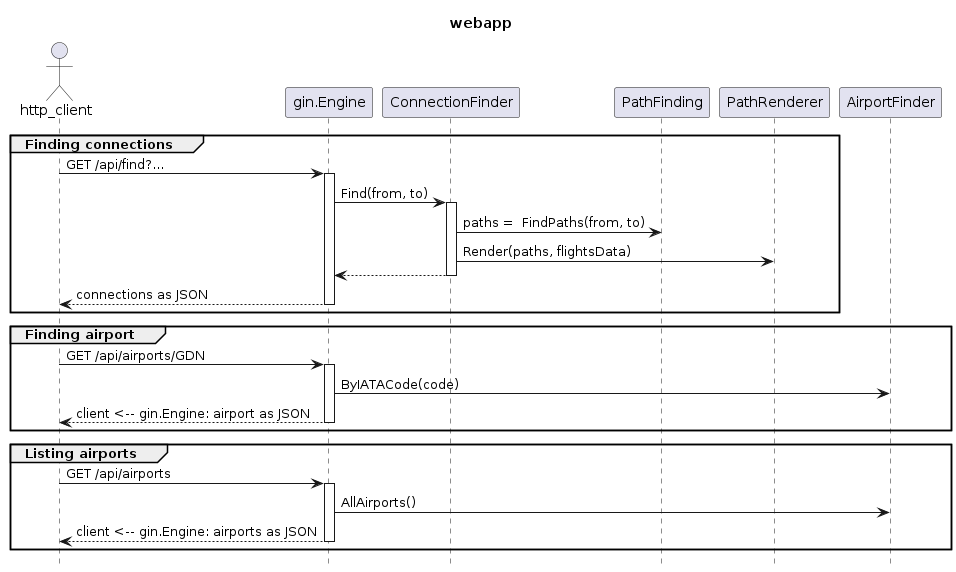

The diagram above was rendered by PlantUML. Its source (embedded in the PNG):
@startuml sequence

title webapp

hide footbox
' skinparam handwritten true
' skinparam monochrome true
' actor, participant, database, collections, queue
'
actor http_client as client

' actor httpserver as gin
' actor init
' init -> httpserver: Run
' httpserver -> gin.Engine: configure middleware
' httpserver -> gin.Engine: configure routes
' httpserver -> gin.Engine: Run()

group Finding connections
    client -> gin.Engine: GET /api/find?...
    activate gin.Engine
        gin.Engine -> ConnectionFinder: Find(from, to)
        activate ConnectionFinder
            ConnectionFinder -> PathFinding: paths =  FindPaths(from, to)
            ConnectionFinder -> PathRenderer: Render(paths, flightsData)
        return
    return connections as JSON
end 

group Finding airport
    client -> gin.Engine: GET /api/airports/GDN
    activate gin.Engine
        gin.Engine -> AirportFinder: ByIATACode(code)
    return client <-- gin.Engine: airport as JSON
end

group Listing airports
    client -> gin.Engine: GET /api/airports
    activate gin.Engine
        gin.Engine -> AirportFinder: AllAirports()
    return client <-- gin.Engine: airports as JSON
end

' activate apiserver
'     alt 200 OK
'         client <-- apiserver: result
'     else 400 Bad Request
'         client <-- apiserver: error
'     end
' deactivate
@enduml